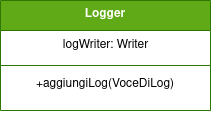

The diagram above was exported from draw.io. Its source (the exported page's mxGraphModel, read from the mxfile embedded in the PNG):
<mxGraphModel dx="1355" dy="795" grid="1" gridSize="10" guides="1" tooltips="1" connect="1" arrows="1" fold="1" page="1" pageScale="1" pageWidth="827" pageHeight="1169" math="0" shadow="0">
  <root>
    <mxCell id="0" />
    <mxCell id="1" parent="0" />
    <mxCell id="LnVoANyj6Dh3y2EfFEzu-14" value="Logger" style="swimlane;fontStyle=1;align=center;verticalAlign=top;childLayout=stackLayout;horizontal=1;startSize=30;horizontalStack=0;resizeParent=1;resizeParentMax=0;resizeLast=0;collapsible=1;marginBottom=0;whiteSpace=wrap;html=1;fillColor=#60a917;fontColor=#ffffff;strokeColor=#2D7600;" parent="1" vertex="1">
      <mxGeometry x="120" y="130" width="210" height="110" as="geometry" />
    </mxCell>
    <mxCell id="LnVoANyj6Dh3y2EfFEzu-17" value="&lt;div align=&quot;center&quot;&gt;logWriter&lt;span style=&quot;white-space: pre;&quot;&gt;: Writer&lt;/span&gt;&lt;/div&gt;" style="text;html=1;align=center;verticalAlign=middle;resizable=0;points=[];autosize=1;strokeColor=none;fillColor=none;" parent="LnVoANyj6Dh3y2EfFEzu-14" vertex="1">
      <mxGeometry y="30" width="210" height="30" as="geometry" />
    </mxCell>
    <mxCell id="LnVoANyj6Dh3y2EfFEzu-15" value="" style="line;strokeWidth=1;fillColor=none;align=left;verticalAlign=middle;spacingTop=-1;spacingLeft=3;spacingRight=3;rotatable=0;labelPosition=right;points=[];portConstraint=eastwest;strokeColor=inherit;" parent="LnVoANyj6Dh3y2EfFEzu-14" vertex="1">
      <mxGeometry y="60" width="210" height="10" as="geometry" />
    </mxCell>
    <mxCell id="LnVoANyj6Dh3y2EfFEzu-16" value="+aggiungiLog(VoceDiLog)" style="text;strokeColor=none;fillColor=none;align=center;verticalAlign=top;spacingLeft=4;spacingRight=4;overflow=hidden;rotatable=0;points=[[0,0.5],[1,0.5]];portConstraint=eastwest;whiteSpace=wrap;html=1;" parent="LnVoANyj6Dh3y2EfFEzu-14" vertex="1">
      <mxGeometry y="70" width="210" height="40" as="geometry" />
    </mxCell>
  </root>
</mxGraphModel>